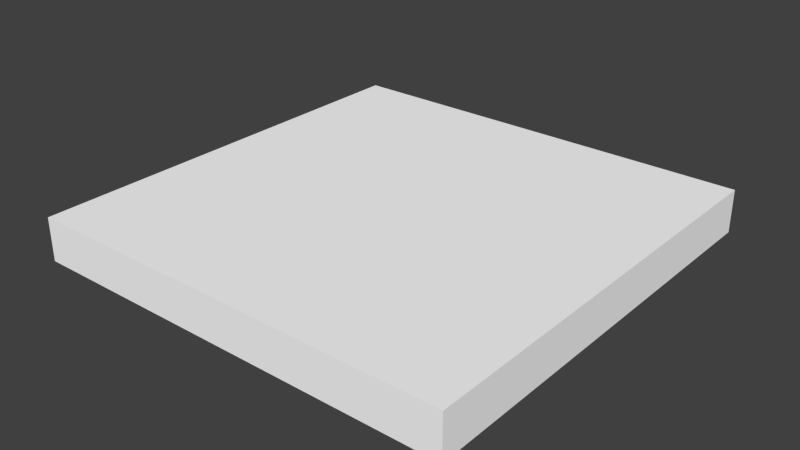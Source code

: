 # Source: turn.blend  (saved by Blender 2.69.0; exported with 4.5.12 LTS)
import bpy
from mathutils import Matrix  # noqa: F401  (used for matrix-valued properties, if any)

bpy.ops.wm.read_factory_settings(use_empty=True)
scene = bpy.context.scene
scene.name = 'Scene'

# ---- collections
col_collection_1 = bpy.data.collections.new('Collection 1'); scene.collection.children.link(col_collection_1)

# ---- materials (node trees are filled in below, after node groups)
mat_turn = bpy.data.materials.new('turn')
mat_turn.alpha_threshold = 0.0
mat_turn.use_transparent_shadow = False
mat_turn.preview_render_type = 'CUBE'
mat_turn.diffuse_color = (1.0, 1.0, 1.0, 1.0)
mat_turn.roughness = 0.5
mat_turn.line_color = (0.0, 0.0, 0.0, 1.0)

# ---- material node trees

# ---- world
world_world = bpy.data.worlds.new('World'); scene.world = world_world
world_world.color = (0.05088, 0.05088, 0.05088)
world_world.use_sun_shadow = False
world_world.sun_shadow_jitter_overblur = 0.0
world_world.cycles.sampling_method = 'MANUAL'
world_world.cycles.sample_map_resolution = 256

# ---- meshes
me_turn = bpy.data.meshes.new('turn')
me_turn.from_pydata([(-0.5, -0.5, -0.05), (-0.5, 0.5, -0.05), (0.5, 0.5, -0.05), (0.5, -0.5, -0.05), (-0.5, -0.5, 0.05), (-0.5, 0.5, 0.05), (0.5, 0.5, 0.05), (0.5, -0.5, 0.05)], [], [(4, 5, 1, 0), (5, 6, 2, 1), (6, 7, 3, 2), (7, 4, 0, 3), (0, 1, 2, 3), (7, 6, 5, 4)])
_uv = me_turn.uv_layers.new(name='UVMap')
_uv.uv.foreach_set('vector', [0.2158, 0.8164, 0.1634, 0.8164, 0.1906, 0.7936, 0.1931, 0.791, 0.1634, 0.8164, 0.1617, 0.7605, 0.1869, 0.7901, 0.1906, 0.7936, 0.1617, 0.7605, 0.2172, 0.7655, 0.1907, 0.7877, 0.1869, 0.7901, 0.2172, 0.7655, 0.2158, 0.8164, 0.1931, 0.791, 0.1907, 0.7877, 0.8904, 0.3707, 0.8904, 0.3164, 0.836, 0.3281, 0.836, 0.3665, 0.9999, 9.998e-05, 0.9999, 0.9999, 0.0001001, 0.9999, 9.998e-05, 9.998e-05])
me_turn.materials.append(mat_turn)
me_turn.use_remesh_preserve_volume = False
me_turn.use_remesh_preserve_attributes = False
me_turn.use_mirror_vertex_groups = False
me_turn.update()

# ---- objects
ob_turn = bpy.data.objects.new('turn', me_turn)

# ---- transforms, parenting, visibility, modifiers, constraints
ob_turn.location = (0.0, 0.0, 0.0)
ob_turn.lineart.crease_threshold = 0.0

# ---- collection membership
col_collection_1.objects.link(ob_turn)

# ---- scene / render settings (as saved in the file)
scene.frame_start = 1; scene.frame_end = 250; scene.frame_set(12)
scene.render.engine = 'BLENDER_EEVEE_NEXT'
scene.render.image_settings.color_mode = 'RGB'
scene.render.image_settings.compression = 90
scene.render.resolution_percentage = 50
scene.render.dither_intensity = 0.0
scene.cycles.use_denoising = False
scene.cycles.samples = 10
scene.cycles.sampling_pattern = 'TABULATED_SOBOL'
scene.cycles.light_sampling_threshold = 0.0
scene.cycles.use_adaptive_sampling = False
scene.cycles.use_light_tree = False
scene.cycles.blur_glossy = 0.0
scene.cycles.volume_bounces = 1
scene.cycles.pixel_filter_type = 'GAUSSIAN'
scene.cycles.sample_clamp_indirect = 0.0
scene.view_settings.view_transform = 'Standard'
bpy.context.view_layer.update()

# ---- added for rendering (the .blend has no active camera and no usable light): camera, sun
cam_auto = bpy.data.cameras.new('AutoCamera')
cam_auto.lens = 50.0
cam_auto.sensor_width = 36.0
cam_auto.clip_end = 1000.0
ob_auto_camera = bpy.data.objects.new('AutoCamera', cam_auto)
scene.collection.objects.link(ob_auto_camera)
ob_auto_camera.location = (1.31173, -1.57408, 1.04939)
ob_auto_camera.rotation_euler = (1.09748, -7.21219e-08, 0.694738)
scene.camera = ob_auto_camera
light_auto_sun = bpy.data.lights.new('AutoSun', 'SUN')
light_auto_sun.energy = 3.0
light_auto_sun.angle = 0.0523599
ob_auto_sun = bpy.data.objects.new('AutoSun', light_auto_sun)
scene.collection.objects.link(ob_auto_sun)
ob_auto_sun.rotation_euler = (0.872665, 0.174533, 0.523599)
bpy.context.view_layer.update()
